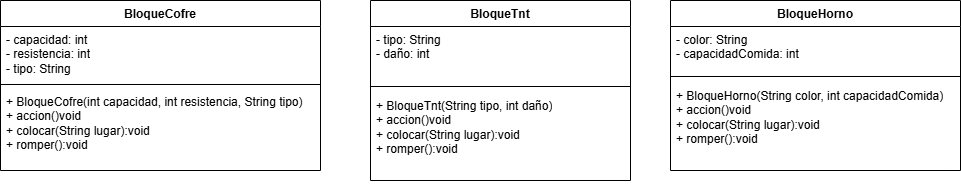

The diagram above was exported from draw.io. Its source (the exported page's mxGraphModel, read from the mxfile embedded in the PNG):
<mxGraphModel dx="928" dy="421" grid="1" gridSize="10" guides="1" tooltips="1" connect="1" arrows="1" fold="1" page="1" pageScale="1" pageWidth="1169" pageHeight="827" math="0" shadow="0">
  <root>
    <mxCell id="0" />
    <mxCell id="1" parent="0" />
    <mxCell id="Be86gXasEORAlFr8RlYd-1" value="BloqueCofre" style="swimlane;fontStyle=1;align=center;verticalAlign=top;childLayout=stackLayout;horizontal=1;startSize=26;horizontalStack=0;resizeParent=1;resizeParentMax=0;resizeLast=0;collapsible=1;marginBottom=0;whiteSpace=wrap;html=1;" vertex="1" parent="1">
      <mxGeometry x="10" y="180" width="320" height="170" as="geometry" />
    </mxCell>
    <mxCell id="Be86gXasEORAlFr8RlYd-2" value="- capacidad: int&lt;div&gt;- resistencia: int&lt;/div&gt;&lt;div&gt;- tipo: String&lt;/div&gt;" style="text;strokeColor=none;fillColor=none;align=left;verticalAlign=top;spacingLeft=4;spacingRight=4;overflow=hidden;rotatable=0;points=[[0,0.5],[1,0.5]];portConstraint=eastwest;whiteSpace=wrap;html=1;" vertex="1" parent="Be86gXasEORAlFr8RlYd-1">
      <mxGeometry y="26" width="320" height="54" as="geometry" />
    </mxCell>
    <mxCell id="Be86gXasEORAlFr8RlYd-3" value="" style="line;strokeWidth=1;fillColor=none;align=left;verticalAlign=middle;spacingTop=-1;spacingLeft=3;spacingRight=3;rotatable=0;labelPosition=right;points=[];portConstraint=eastwest;strokeColor=inherit;" vertex="1" parent="Be86gXasEORAlFr8RlYd-1">
      <mxGeometry y="80" width="320" height="8" as="geometry" />
    </mxCell>
    <mxCell id="Be86gXasEORAlFr8RlYd-4" value="+ BloqueCofre(int capacidad, int resistencia, String tipo)&lt;div&gt;+ accion()void&lt;/div&gt;&lt;div&gt;+ colocar(String lugar):void&lt;/div&gt;&lt;div&gt;+ romper():void&lt;/div&gt;" style="text;strokeColor=none;fillColor=none;align=left;verticalAlign=top;spacingLeft=4;spacingRight=4;overflow=hidden;rotatable=0;points=[[0,0.5],[1,0.5]];portConstraint=eastwest;whiteSpace=wrap;html=1;" vertex="1" parent="Be86gXasEORAlFr8RlYd-1">
      <mxGeometry y="88" width="320" height="82" as="geometry" />
    </mxCell>
    <mxCell id="Be86gXasEORAlFr8RlYd-5" value="BloqueTnt" style="swimlane;fontStyle=1;align=center;verticalAlign=top;childLayout=stackLayout;horizontal=1;startSize=26;horizontalStack=0;resizeParent=1;resizeParentMax=0;resizeLast=0;collapsible=1;marginBottom=0;whiteSpace=wrap;html=1;" vertex="1" parent="1">
      <mxGeometry x="380" y="180" width="260" height="180" as="geometry" />
    </mxCell>
    <mxCell id="Be86gXasEORAlFr8RlYd-6" value="- tipo: String&lt;div&gt;- daño: int&lt;/div&gt;" style="text;strokeColor=none;fillColor=none;align=left;verticalAlign=top;spacingLeft=4;spacingRight=4;overflow=hidden;rotatable=0;points=[[0,0.5],[1,0.5]];portConstraint=eastwest;whiteSpace=wrap;html=1;" vertex="1" parent="Be86gXasEORAlFr8RlYd-5">
      <mxGeometry y="26" width="260" height="54" as="geometry" />
    </mxCell>
    <mxCell id="Be86gXasEORAlFr8RlYd-7" value="" style="line;strokeWidth=1;fillColor=none;align=left;verticalAlign=middle;spacingTop=-1;spacingLeft=3;spacingRight=3;rotatable=0;labelPosition=right;points=[];portConstraint=eastwest;strokeColor=inherit;" vertex="1" parent="Be86gXasEORAlFr8RlYd-5">
      <mxGeometry y="80" width="260" height="12" as="geometry" />
    </mxCell>
    <mxCell id="Be86gXasEORAlFr8RlYd-8" value="+ BloqueTnt(String tipo, int daño)&lt;div&gt;+ accion()void&lt;/div&gt;&lt;div&gt;+ colocar(String lugar):void&lt;/div&gt;&lt;div&gt;+ romper():void&lt;/div&gt;" style="text;strokeColor=none;fillColor=none;align=left;verticalAlign=top;spacingLeft=4;spacingRight=4;overflow=hidden;rotatable=0;points=[[0,0.5],[1,0.5]];portConstraint=eastwest;whiteSpace=wrap;html=1;" vertex="1" parent="Be86gXasEORAlFr8RlYd-5">
      <mxGeometry y="92" width="260" height="88" as="geometry" />
    </mxCell>
    <mxCell id="Be86gXasEORAlFr8RlYd-9" value="BloqueHorno" style="swimlane;fontStyle=1;align=center;verticalAlign=top;childLayout=stackLayout;horizontal=1;startSize=26;horizontalStack=0;resizeParent=1;resizeParentMax=0;resizeLast=0;collapsible=1;marginBottom=0;whiteSpace=wrap;html=1;" vertex="1" parent="1">
      <mxGeometry x="680" y="180" width="290" height="170" as="geometry" />
    </mxCell>
    <mxCell id="Be86gXasEORAlFr8RlYd-10" value="- color: String&lt;div&gt;- capacidadComida: int&lt;/div&gt;" style="text;strokeColor=none;fillColor=none;align=left;verticalAlign=top;spacingLeft=4;spacingRight=4;overflow=hidden;rotatable=0;points=[[0,0.5],[1,0.5]];portConstraint=eastwest;whiteSpace=wrap;html=1;" vertex="1" parent="Be86gXasEORAlFr8RlYd-9">
      <mxGeometry y="26" width="290" height="44" as="geometry" />
    </mxCell>
    <mxCell id="Be86gXasEORAlFr8RlYd-11" value="" style="line;strokeWidth=1;fillColor=none;align=left;verticalAlign=middle;spacingTop=-1;spacingLeft=3;spacingRight=3;rotatable=0;labelPosition=right;points=[];portConstraint=eastwest;strokeColor=inherit;" vertex="1" parent="Be86gXasEORAlFr8RlYd-9">
      <mxGeometry y="70" width="290" height="12" as="geometry" />
    </mxCell>
    <mxCell id="Be86gXasEORAlFr8RlYd-12" value="+ BloqueHorno(String color, int capacidadComida)&lt;div&gt;+ accion()void&lt;/div&gt;&lt;div&gt;+ colocar(String lugar):void&lt;/div&gt;&lt;div&gt;+ romper():void&lt;/div&gt;" style="text;strokeColor=none;fillColor=none;align=left;verticalAlign=top;spacingLeft=4;spacingRight=4;overflow=hidden;rotatable=0;points=[[0,0.5],[1,0.5]];portConstraint=eastwest;whiteSpace=wrap;html=1;" vertex="1" parent="Be86gXasEORAlFr8RlYd-9">
      <mxGeometry y="82" width="290" height="88" as="geometry" />
    </mxCell>
  </root>
</mxGraphModel>